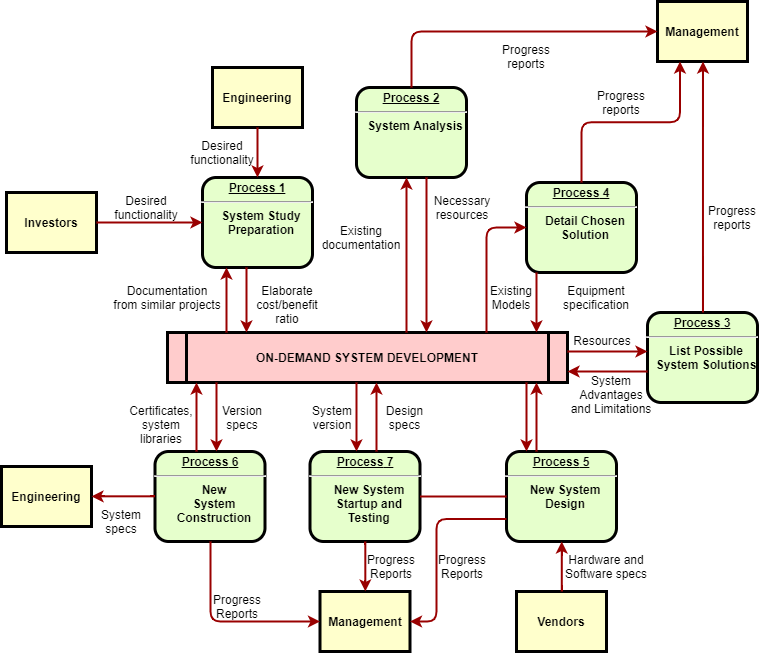

The diagram above was exported from draw.io. Its source (the exported page's mxGraphModel, read from the mxfile embedded in the PNG):
<mxGraphModel dx="1600" dy="944" grid="1" gridSize="10" guides="1" tooltips="1" connect="1" arrows="1" fold="1" page="1" pageScale="1" pageWidth="826" pageHeight="1169" background="#ffffff" math="0" shadow="0">
  <root>
    <mxCell id="0" />
    <mxCell id="1" parent="0" />
    <mxCell id="2" value="&lt;p style=&quot;margin: 0px; margin-top: 4px; text-align: center; text-decoration: underline;&quot;&gt;&lt;strong&gt;Process 1&lt;br /&gt;&lt;/strong&gt;&lt;/p&gt;&lt;hr /&gt;&lt;p style=&quot;margin: 0px; margin-left: 8px;&quot;&gt;System Study&lt;/p&gt;&lt;p style=&quot;margin: 0px; margin-left: 8px;&quot;&gt;Preparation&lt;/p&gt;" style="verticalAlign=middle;align=center;overflow=fill;fontSize=12;fontFamily=Helvetica;html=1;rounded=1;fontStyle=1;strokeWidth=3;fillColor=#E6FFCC" parent="1" vertex="1">
      <mxGeometry x="236" y="236" width="110" height="90" as="geometry" />
    </mxCell>
    <mxCell id="3" value="Engineering" style="whiteSpace=wrap;align=center;verticalAlign=middle;fontStyle=1;strokeWidth=3;fillColor=#FFFFCC" parent="1" vertex="1">
      <mxGeometry x="246" y="126" width="90" height="60" as="geometry" />
    </mxCell>
    <mxCell id="4" value="Investors" style="whiteSpace=wrap;align=center;verticalAlign=middle;fontStyle=1;strokeWidth=3;fillColor=#FFFFCC" parent="1" vertex="1">
      <mxGeometry x="40" y="251" width="90" height="60" as="geometry" />
    </mxCell>
    <mxCell id="5" value="ON-DEMAND SYSTEM DEVELOPMENT" style="shape=process;whiteSpace=wrap;align=center;verticalAlign=middle;size=0.0475;fontStyle=1;strokeWidth=3;fillColor=#FFCCCC" parent="1" vertex="1">
      <mxGeometry x="200.99999999999991" y="391" width="400" height="50" as="geometry" />
    </mxCell>
    <mxCell id="6" value="&lt;p style=&quot;margin: 0px; margin-top: 4px; text-align: center; text-decoration: underline;&quot;&gt;&lt;strong&gt;Process 2&lt;br /&gt;&lt;/strong&gt;&lt;/p&gt;&lt;hr /&gt;&lt;p style=&quot;margin: 0px; margin-left: 8px;&quot;&gt;System Analysis&lt;/p&gt;" style="verticalAlign=middle;align=center;overflow=fill;fontSize=12;fontFamily=Helvetica;html=1;rounded=1;fontStyle=1;strokeWidth=3;fillColor=#E6FFCC" parent="1" vertex="1">
      <mxGeometry x="390" y="146" width="110" height="90" as="geometry" />
    </mxCell>
    <mxCell id="7" value="&lt;p style=&quot;margin: 0px; margin-top: 4px; text-align: center; text-decoration: underline;&quot;&gt;&lt;strong&gt;&lt;strong&gt;Process&lt;/strong&gt; 3&lt;br /&gt;&lt;/strong&gt;&lt;/p&gt;&lt;hr /&gt;&lt;p style=&quot;margin: 0px; margin-left: 8px;&quot;&gt;List Possible&lt;/p&gt;&lt;p style=&quot;margin: 0px; margin-left: 8px;&quot;&gt;System Solutions&lt;/p&gt;" style="verticalAlign=middle;align=center;overflow=fill;fontSize=12;fontFamily=Helvetica;html=1;rounded=1;fontStyle=1;strokeWidth=3;fillColor=#E6FFCC" parent="1" vertex="1">
      <mxGeometry x="681" y="371" width="110" height="90" as="geometry" />
    </mxCell>
    <mxCell id="8" value="&lt;p style=&quot;margin: 0px; margin-top: 4px; text-align: center; text-decoration: underline;&quot;&gt;&lt;strong&gt;&lt;strong&gt;Process&lt;/strong&gt; 4&lt;br /&gt;&lt;/strong&gt;&lt;/p&gt;&lt;hr /&gt;&lt;p style=&quot;margin: 0px; margin-left: 8px;&quot;&gt;Detail Chosen&lt;/p&gt;&lt;p style=&quot;margin: 0px; margin-left: 8px;&quot;&gt;Solution&lt;/p&gt;" style="verticalAlign=middle;align=center;overflow=fill;fontSize=12;fontFamily=Helvetica;html=1;rounded=1;fontStyle=1;strokeWidth=3;fillColor=#E6FFCC" parent="1" vertex="1">
      <mxGeometry x="560" y="241" width="110" height="90" as="geometry" />
    </mxCell>
    <mxCell id="9" value="&lt;p style=&quot;margin: 0px; margin-top: 4px; text-align: center; text-decoration: underline;&quot;&gt;&lt;strong&gt;&lt;strong&gt;Process&lt;/strong&gt; 5&lt;br /&gt;&lt;/strong&gt;&lt;/p&gt;&lt;hr /&gt;&lt;p style=&quot;margin: 0px; margin-left: 8px;&quot;&gt;New System&lt;/p&gt;&lt;p style=&quot;margin: 0px; margin-left: 8px;&quot;&gt;Design&lt;/p&gt;" style="verticalAlign=middle;align=center;overflow=fill;fontSize=12;fontFamily=Helvetica;html=1;rounded=1;fontStyle=1;strokeWidth=3;fillColor=#E6FFCC" parent="1" vertex="1">
      <mxGeometry x="540" y="510" width="110" height="90" as="geometry" />
    </mxCell>
    <mxCell id="10" value="&lt;p style=&quot;margin: 0px; margin-top: 4px; text-align: center; text-decoration: underline;&quot;&gt;&lt;strong&gt;&lt;strong&gt;Process&lt;/strong&gt; 6&lt;br /&gt;&lt;/strong&gt;&lt;/p&gt;&lt;hr /&gt;&lt;p style=&quot;margin: 0px; margin-left: 8px;&quot;&gt;New&lt;/p&gt;&lt;p style=&quot;margin: 0px; margin-left: 8px;&quot;&gt;System&lt;/p&gt;&lt;p style=&quot;margin: 0px; margin-left: 8px;&quot;&gt;Construction&lt;/p&gt;" style="verticalAlign=middle;align=center;overflow=fill;fontSize=12;fontFamily=Helvetica;html=1;rounded=1;fontStyle=1;strokeWidth=3;fillColor=#E6FFCC" parent="1" vertex="1">
      <mxGeometry x="188.49999999999991" y="510" width="110" height="90" as="geometry" />
    </mxCell>
    <mxCell id="12" value="Management" style="whiteSpace=wrap;align=center;verticalAlign=middle;fontStyle=1;strokeWidth=3;fillColor=#FFFFCC" parent="1" vertex="1">
      <mxGeometry x="691" y="60.00000000000002" width="90" height="60" as="geometry" />
    </mxCell>
    <mxCell id="13" value="Management" style="whiteSpace=wrap;align=center;verticalAlign=middle;fontStyle=1;strokeWidth=3;fillColor=#FFFFCC" parent="1" vertex="1">
      <mxGeometry x="353.50000000000006" y="650" width="90" height="60" as="geometry" />
    </mxCell>
    <mxCell id="14" value="Engineering" style="whiteSpace=wrap;align=center;verticalAlign=middle;fontStyle=1;strokeWidth=3;fillColor=#FFFFCC" parent="1" vertex="1">
      <mxGeometry x="34.99999999999997" y="524.9999999999999" width="90" height="60" as="geometry" />
    </mxCell>
    <mxCell id="15" value="Vendors" style="whiteSpace=wrap;align=center;verticalAlign=middle;fontStyle=1;strokeWidth=3;fillColor=#FFFFCC" parent="1" vertex="1">
      <mxGeometry x="549.9999999999999" y="650" width="90" height="60" as="geometry" />
    </mxCell>
    <mxCell id="36" value="" style="edgeStyle=none;noEdgeStyle=1;strokeColor=#990000;strokeWidth=2" parent="1" source="3" target="2" edge="1">
      <mxGeometry width="100" height="100" relative="1" as="geometry">
        <mxPoint x="20" y="250" as="sourcePoint" />
        <mxPoint x="120" y="150" as="targetPoint" />
      </mxGeometry>
    </mxCell>
    <mxCell id="37" value="" style="edgeStyle=none;noEdgeStyle=1;strokeColor=#990000;strokeWidth=2" parent="1" source="4" target="2" edge="1">
      <mxGeometry width="100" height="100" relative="1" as="geometry">
        <mxPoint x="280" y="190" as="sourcePoint" />
        <mxPoint x="380" y="90" as="targetPoint" />
      </mxGeometry>
    </mxCell>
    <mxCell id="11" value="&lt;p style=&quot;margin: 0px; margin-top: 4px; text-align: center; text-decoration: underline;&quot;&gt;&lt;strong&gt;&lt;strong&gt;Process&lt;/strong&gt; 7&lt;br /&gt;&lt;/strong&gt;&lt;/p&gt;&lt;hr /&gt;&lt;p style=&quot;margin: 0px; margin-left: 8px;&quot;&gt;New System&lt;/p&gt;&lt;p style=&quot;margin: 0px; margin-left: 8px;&quot;&gt;Startup and&lt;/p&gt;&lt;p style=&quot;margin: 0px; margin-left: 8px;&quot;&gt;Testing&lt;/p&gt;" style="verticalAlign=middle;align=center;overflow=fill;fontSize=12;fontFamily=Helvetica;html=1;rounded=1;fontStyle=1;strokeWidth=3;fillColor=#E6FFCC" parent="1" vertex="1">
      <mxGeometry x="343.49999999999994" y="510" width="110" height="90" as="geometry" />
    </mxCell>
    <mxCell id="51" value="" style="endArrow=none;noEdgeStyle=1;strokeColor=#990000;strokeWidth=2" parent="1" source="9" target="11" edge="1">
      <mxGeometry relative="1" as="geometry">
        <mxPoint x="205.00819672131135" y="481" as="sourcePoint" />
        <mxPoint x="400.32786885245895" y="650" as="targetPoint" />
      </mxGeometry>
    </mxCell>
    <mxCell id="52" value="Desired &#10;functionality" style="text;spacingTop=-5;align=center" parent="1" vertex="1">
      <mxGeometry x="165" y="251" width="30" height="20" as="geometry" />
    </mxCell>
    <mxCell id="53" value="Desired &#10;functionality" style="text;spacingTop=-5;align=center" parent="1" vertex="1">
      <mxGeometry x="241" y="196" width="30" height="20" as="geometry" />
    </mxCell>
    <mxCell id="54" value="Documentation&#10;from similar projects" style="text;spacingTop=-5;align=center" parent="1" vertex="1">
      <mxGeometry x="186" y="341" width="30" height="20" as="geometry" />
    </mxCell>
    <mxCell id="55" value="" style="edgeStyle=elbowEdgeStyle;elbow=horizontal;strokeColor=#990000;strokeWidth=2" parent="1" source="5" target="2" edge="1">
      <mxGeometry width="100" height="100" relative="1" as="geometry">
        <mxPoint x="50" y="530" as="sourcePoint" />
        <mxPoint x="150" y="430" as="targetPoint" />
        <Array as="points">
          <mxPoint x="260" y="370" />
        </Array>
      </mxGeometry>
    </mxCell>
    <mxCell id="56" value="" style="edgeStyle=elbowEdgeStyle;elbow=horizontal;strokeColor=#990000;strokeWidth=2" parent="1" source="2" target="5" edge="1">
      <mxGeometry width="100" height="100" relative="1" as="geometry">
        <mxPoint x="50" y="500" as="sourcePoint" />
        <mxPoint x="150" y="400" as="targetPoint" />
        <Array as="points">
          <mxPoint x="280" y="360" />
        </Array>
      </mxGeometry>
    </mxCell>
    <mxCell id="57" value="Elaborate&#10;cost/benefit&#10;ratio" style="text;spacingTop=-5;align=center" parent="1" vertex="1">
      <mxGeometry x="306" y="341" width="30" height="20" as="geometry" />
    </mxCell>
    <mxCell id="58" value="" style="edgeStyle=elbowEdgeStyle;elbow=horizontal;strokeColor=#990000;strokeWidth=2" parent="1" source="5" target="6" edge="1">
      <mxGeometry width="100" height="100" relative="1" as="geometry">
        <mxPoint x="380" y="370" as="sourcePoint" />
        <mxPoint x="480" y="270" as="targetPoint" />
        <Array as="points">
          <mxPoint x="440" y="310" />
        </Array>
      </mxGeometry>
    </mxCell>
    <mxCell id="59" value="" style="edgeStyle=elbowEdgeStyle;elbow=horizontal;strokeColor=#990000;strokeWidth=2" parent="1" source="6" target="5" edge="1">
      <mxGeometry width="100" height="100" relative="1" as="geometry">
        <mxPoint x="350" y="370" as="sourcePoint" />
        <mxPoint x="450" y="270" as="targetPoint" />
        <Array as="points">
          <mxPoint x="460" y="320" />
        </Array>
      </mxGeometry>
    </mxCell>
    <mxCell id="60" value="Existing&#10;documentation" style="text;spacingTop=-5;align=center" parent="1" vertex="1">
      <mxGeometry x="380.0000000000001" y="280.99999999999983" width="30" height="20" as="geometry" />
    </mxCell>
    <mxCell id="61" value="Necessary&#10;resources" style="text;spacingTop=-5;align=center" parent="1" vertex="1">
      <mxGeometry x="481.0000000000002" y="251.00000000000006" width="30" height="20" as="geometry" />
    </mxCell>
    <mxCell id="62" value="Progress&#10;reports" style="text;spacingTop=-5;align=center" parent="1" vertex="1">
      <mxGeometry x="545.0000000000001" y="100.00000000000003" width="30" height="20" as="geometry" />
    </mxCell>
    <mxCell id="63" value="Progress&#10;reports" style="text;spacingTop=-5;align=center" parent="1" vertex="1">
      <mxGeometry x="640" y="146.0000000000001" width="30" height="20" as="geometry" />
    </mxCell>
    <mxCell id="64" value="Progress&#10;reports" style="text;spacingTop=-5;align=center" parent="1" vertex="1">
      <mxGeometry x="751.0000000000001" y="261.0000000000001" width="30" height="20" as="geometry" />
    </mxCell>
    <mxCell id="65" value="" style="edgeStyle=elbowEdgeStyle;elbow=horizontal;strokeColor=#990000;strokeWidth=2" parent="1" source="6" target="12" edge="1">
      <mxGeometry width="100" height="100" relative="1" as="geometry">
        <mxPoint x="260" y="180.0000000000001" as="sourcePoint" />
        <mxPoint x="360" y="80.00000000000011" as="targetPoint" />
        <Array as="points">
          <mxPoint x="445" y="140" />
        </Array>
      </mxGeometry>
    </mxCell>
    <mxCell id="66" value="" style="edgeStyle=elbowEdgeStyle;elbow=vertical;entryX=0.25;entryY=1;strokeColor=#990000;strokeWidth=2" parent="1" source="8" target="12" edge="1">
      <mxGeometry width="100" height="100" relative="1" as="geometry">
        <mxPoint x="530" y="250" as="sourcePoint" />
        <mxPoint x="630" y="150" as="targetPoint" />
      </mxGeometry>
    </mxCell>
    <mxCell id="67" value="" style="edgeStyle=elbowEdgeStyle;elbow=horizontal;strokeColor=#990000;strokeWidth=2" parent="1" source="7" target="12" edge="1">
      <mxGeometry width="100" height="100" relative="1" as="geometry">
        <mxPoint x="660.0000000000002" y="360" as="sourcePoint" />
        <mxPoint x="760.0000000000002" y="260" as="targetPoint" />
      </mxGeometry>
    </mxCell>
    <mxCell id="68" value="" style="edgeStyle=elbowEdgeStyle;elbow=horizontal;strokeColor=#990000;strokeWidth=2" parent="1" source="8" target="5" edge="1">
      <mxGeometry width="100" height="100" relative="1" as="geometry">
        <mxPoint x="570" y="380" as="sourcePoint" />
        <mxPoint x="510" y="250" as="targetPoint" />
        <Array as="points">
          <mxPoint x="570" y="360" />
        </Array>
      </mxGeometry>
    </mxCell>
    <mxCell id="69" value="" style="edgeStyle=segmentEdgeStyle;strokeColor=#990000;strokeWidth=2" parent="1" source="5" target="8" edge="1">
      <mxGeometry width="100" height="100" relative="1" as="geometry">
        <mxPoint x="340" y="360" as="sourcePoint" />
        <mxPoint x="440" y="260" as="targetPoint" />
        <Array as="points">
          <mxPoint x="520" y="286" />
        </Array>
      </mxGeometry>
    </mxCell>
    <mxCell id="70" value="Existing&#10;Models" style="text;spacingTop=-5;align=center" parent="1" vertex="1">
      <mxGeometry x="530.0000000000002" y="340.9999999999999" width="30" height="20" as="geometry" />
    </mxCell>
    <mxCell id="71" value="Equipment&#10;specification" style="text;spacingTop=-5;align=center" parent="1" vertex="1">
      <mxGeometry x="615" y="341" width="30" height="20" as="geometry" />
    </mxCell>
    <mxCell id="72" value="" style="edgeStyle=elbowEdgeStyle;elbow=vertical;strokeColor=#990000;strokeWidth=2" parent="1" source="5" target="7" edge="1">
      <mxGeometry width="100" height="100" relative="1" as="geometry">
        <mxPoint x="500" y="500" as="sourcePoint" />
        <mxPoint x="600" y="400" as="targetPoint" />
        <Array as="points">
          <mxPoint x="650" y="410" />
        </Array>
      </mxGeometry>
    </mxCell>
    <mxCell id="73" value="" style="edgeStyle=elbowEdgeStyle;elbow=vertical;strokeColor=#990000;strokeWidth=2" parent="1" source="7" target="5" edge="1">
      <mxGeometry width="100" height="100" relative="1" as="geometry">
        <mxPoint x="460" y="500" as="sourcePoint" />
        <mxPoint x="560" y="400" as="targetPoint" />
        <Array as="points">
          <mxPoint x="650" y="430" />
        </Array>
      </mxGeometry>
    </mxCell>
    <mxCell id="74" value="Resources" style="text;spacingTop=-5;align=center" parent="1" vertex="1">
      <mxGeometry x="621" y="390.99999999999994" width="30" height="20" as="geometry" />
    </mxCell>
    <mxCell id="75" value="System &#10;Advantages &#10;and Limitations" style="text;spacingTop=-5;align=center" parent="1" vertex="1">
      <mxGeometry x="630" y="431.0000000000001" width="30" height="20" as="geometry" />
    </mxCell>
    <mxCell id="76" value="" style="edgeStyle=elbowEdgeStyle;elbow=horizontal;strokeColor=#990000;strokeWidth=2" parent="1" source="9" target="5" edge="1">
      <mxGeometry width="100" height="100" relative="1" as="geometry">
        <mxPoint x="420" y="580" as="sourcePoint" />
        <mxPoint x="520" y="480" as="targetPoint" />
        <Array as="points">
          <mxPoint x="570" y="470" />
        </Array>
      </mxGeometry>
    </mxCell>
    <mxCell id="77" value="" style="edgeStyle=elbowEdgeStyle;elbow=horizontal;strokeColor=#990000;strokeWidth=2" parent="1" source="5" target="9" edge="1">
      <mxGeometry width="100" height="100" relative="1" as="geometry">
        <mxPoint x="400" y="590" as="sourcePoint" />
        <mxPoint x="500" y="490" as="targetPoint" />
        <Array as="points">
          <mxPoint x="560" y="480" />
        </Array>
      </mxGeometry>
    </mxCell>
    <mxCell id="78" value="" style="edgeStyle=elbowEdgeStyle;elbow=horizontal;strokeColor=#990000;strokeWidth=2" parent="1" source="15" target="9" edge="1">
      <mxGeometry width="100" height="100" relative="1" as="geometry">
        <mxPoint x="430" y="700" as="sourcePoint" />
        <mxPoint x="530" y="600" as="targetPoint" />
      </mxGeometry>
    </mxCell>
    <mxCell id="79" value="Hardware and&#10;Software specs" style="text;spacingTop=-5;align=center" parent="1" vertex="1">
      <mxGeometry x="625" y="610" width="30" height="20" as="geometry" />
    </mxCell>
    <mxCell id="81" value="" style="edgeStyle=elbowEdgeStyle;elbow=horizontal;exitX=0;exitY=0.75;strokeColor=#990000;strokeWidth=2" parent="1" source="9" target="13" edge="1">
      <mxGeometry width="100" height="100" relative="1" as="geometry">
        <mxPoint x="420" y="730" as="sourcePoint" />
        <mxPoint x="520" y="630" as="targetPoint" />
        <Array as="points">
          <mxPoint x="470" y="630" />
        </Array>
      </mxGeometry>
    </mxCell>
    <mxCell id="82" value="Progress&#10;Reports" style="text;spacingTop=-5;align=center" parent="1" vertex="1">
      <mxGeometry x="481.0000000000004" y="610.0000000000001" width="30" height="20" as="geometry" />
    </mxCell>
    <mxCell id="83" value="" style="edgeStyle=elbowEdgeStyle;elbow=horizontal;strokeColor=#990000;strokeWidth=2" parent="1" source="11" target="13" edge="1">
      <mxGeometry width="100" height="100" relative="1" as="geometry">
        <mxPoint x="200" y="660.0000000000002" as="sourcePoint" />
        <mxPoint x="230.0000000000001" y="650" as="targetPoint" />
      </mxGeometry>
    </mxCell>
    <mxCell id="84" value="Progress&#10;Reports" style="text;spacingTop=-5;align=center" parent="1" vertex="1">
      <mxGeometry x="410.00000000000017" y="610.0000000000002" width="30" height="20" as="geometry" />
    </mxCell>
    <mxCell id="85" value="" style="edgeStyle=elbowEdgeStyle;elbow=horizontal;strokeColor=#990000;strokeWidth=2" parent="1" source="10" target="13" edge="1">
      <mxGeometry width="100" height="100" relative="1" as="geometry">
        <mxPoint x="130.0000000000001" y="740" as="sourcePoint" />
        <mxPoint x="230.0000000000001" y="640" as="targetPoint" />
        <Array as="points">
          <mxPoint x="244" y="630" />
        </Array>
      </mxGeometry>
    </mxCell>
    <mxCell id="86" value="Progress&#10;Reports" style="text;spacingTop=-5;align=center" parent="1" vertex="1">
      <mxGeometry x="255.99999999999994" y="650.0000000000001" width="30" height="20" as="geometry" />
    </mxCell>
    <mxCell id="87" value="" style="edgeStyle=elbowEdgeStyle;elbow=vertical;strokeColor=#990000;strokeWidth=2" parent="1" source="10" target="14" edge="1">
      <mxGeometry width="100" height="100" relative="1" as="geometry">
        <mxPoint x="70" y="740" as="sourcePoint" />
        <mxPoint x="170" y="640" as="targetPoint" />
      </mxGeometry>
    </mxCell>
    <mxCell id="88" value="" style="edgeStyle=elbowEdgeStyle;elbow=horizontal;strokeColor=#990000;strokeWidth=2" parent="1" source="5" target="11" edge="1">
      <mxGeometry width="100" height="100" relative="1" as="geometry">
        <mxPoint x="50" y="500" as="sourcePoint" />
        <mxPoint x="150" y="400" as="targetPoint" />
        <Array as="points">
          <mxPoint x="390" y="470" />
        </Array>
      </mxGeometry>
    </mxCell>
    <mxCell id="89" value="" style="edgeStyle=elbowEdgeStyle;elbow=horizontal;strokeColor=#990000;strokeWidth=2" parent="1" source="11" target="5" edge="1">
      <mxGeometry width="100" height="100" relative="1" as="geometry">
        <mxPoint x="59.999999999999886" y="510" as="sourcePoint" />
        <mxPoint x="159.9999999999999" y="410" as="targetPoint" />
        <Array as="points">
          <mxPoint x="410" y="470" />
        </Array>
      </mxGeometry>
    </mxCell>
    <mxCell id="90" value="Version&#10;specs" style="text;spacingTop=-5;align=center" parent="1" vertex="1">
      <mxGeometry x="261" y="461" width="30" height="20" as="geometry" />
    </mxCell>
    <mxCell id="91" value="Certificates,&#10;system&#10;libraries" style="text;spacingTop=-5;align=center" parent="1" vertex="1">
      <mxGeometry x="180" y="461.0000000000002" width="30" height="20" as="geometry" />
    </mxCell>
    <mxCell id="92" value="" style="edgeStyle=elbowEdgeStyle;elbow=horizontal;strokeColor=#990000;strokeWidth=2" parent="1" source="5" target="10" edge="1">
      <mxGeometry width="100" height="100" relative="1" as="geometry">
        <mxPoint x="30.000000000000114" y="500" as="sourcePoint" />
        <mxPoint x="130.0000000000001" y="400" as="targetPoint" />
        <Array as="points">
          <mxPoint x="250" y="470" />
        </Array>
      </mxGeometry>
    </mxCell>
    <mxCell id="93" value="" style="edgeStyle=elbowEdgeStyle;elbow=horizontal;strokeColor=#990000;strokeWidth=2" parent="1" source="10" target="5" edge="1">
      <mxGeometry width="100" height="100" relative="1" as="geometry">
        <mxPoint x="40" y="510" as="sourcePoint" />
        <mxPoint x="140" y="410" as="targetPoint" />
        <Array as="points">
          <mxPoint x="230" y="470" />
        </Array>
      </mxGeometry>
    </mxCell>
    <mxCell id="94" value="System&#10;specs" style="text;spacingTop=-5;align=center" parent="1" vertex="1">
      <mxGeometry x="139.99999999999994" y="565.0000000000001" width="30" height="20" as="geometry" />
    </mxCell>
    <mxCell id="95" value="Design&#10;specs" style="text;spacingTop=-5;align=center" parent="1" vertex="1">
      <mxGeometry x="423.49999999999994" y="461.0000000000002" width="30" height="20" as="geometry" />
    </mxCell>
    <mxCell id="96" value="System&#10;version" style="text;spacingTop=-5;align=center" parent="1" vertex="1">
      <mxGeometry x="350.9999999999998" y="461" width="30" height="20" as="geometry" />
    </mxCell>
  </root>
</mxGraphModel>